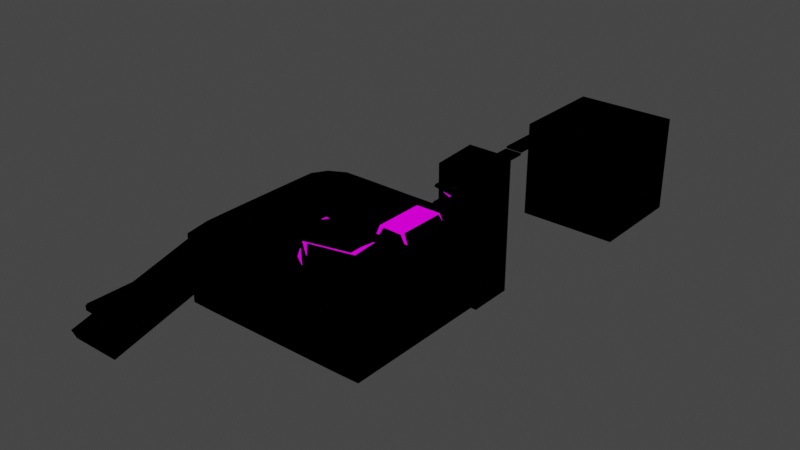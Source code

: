 # Source: stage.blend  (saved by Blender 3.5.10; exported with 4.5.12 LTS)
import bpy
from mathutils import Matrix  # noqa: F401  (used for matrix-valued properties, if any)

bpy.ops.wm.read_factory_settings(use_empty=True)
scene = bpy.context.scene
scene.name = 'Scene'

# ---- collections
col_other = bpy.data.collections.new('Other'); scene.collection.children.link(col_other)

# ---- images (referenced by path relative to the original .blend; pixels are not part of the script)
import os
ASSET_DIR = os.environ.get("B2B_ASSET_DIR", "")  # directory of the original .blend (textures are referenced by path, not embedded)
HERE = os.path.dirname(os.path.abspath(__file__))  # packed textures are extracted next to this script under _unpacked/

def load_image(name, relpath, width, height, colorspace="sRGB"):
    """Load a texture the original file referenced (path relative to the .blend, or extracted next to this script)."""
    p = next((c for c in (os.path.join(HERE, relpath), os.path.join(ASSET_DIR, relpath)) if relpath and os.path.exists(c)), "")
    if p:
        img = bpy.data.images.load(p, check_existing=True)
        img.name = name
    else:  # same state as the original file: an image datablock whose file is absent (Cycles renders it pink)
        img = bpy.data.images.new(name, width, height)
        img.source = "FILE"
        img.filepath = "//" + (relpath or name)
    img.colorspace_settings.name = colorspace
    return img
img_stage_png = load_image('stage.png', 'stage.png', 1024, 1024, 'sRGB')

# ---- materials (node trees are filled in below, after node groups)
mat_material = bpy.data.materials.new('Material')
mat_material.alpha_threshold = 0.0
mat_material.use_transparent_shadow = False
mat_material.roughness = 0.5
mat_material.line_color = (0.0, 0.0, 0.0, 1.0)
mat_material_002 = bpy.data.materials.new('Material.002')
mat_material_002.use_backface_culling = True

# ---- material node trees
mat_material.use_nodes = True; mat_material.node_tree.nodes.clear()
_N = mat_material.node_tree.nodes; _L = mat_material.node_tree.links
n0 = _N.new('ShaderNodeOutputMaterial'); n0.name = 'Material Output'; n0.location = (300, 300)
n1 = _N.new('ShaderNodeEmission'); n1.name = 'Emission'; n1.location = (97, 295)
n2 = _N.new('ShaderNodeTexImage'); n2.name = 'Image Texture'; n2.location = (-200, 274)
n2.image = img_stage_png
n2.interpolation = 'Closest'
_L.new(n2.outputs[0], n1.inputs[0])
_L.new(n1.outputs[0], n0.inputs[0])
n0.is_active_output = True
mat_material_002.use_nodes = True; mat_material_002.node_tree.nodes.clear()
_N = mat_material_002.node_tree.nodes; _L = mat_material_002.node_tree.links
n0 = _N.new('ShaderNodeOutputMaterial'); n0.name = 'Material Output'; n0.location = (300, 300)
n1 = _N.new('ShaderNodeBsdfToon'); n1.name = 'Toon BSDF'; n1.location = (10, 300)
n1.inputs[0].default_value = (0.0, 0.0, 0.0, 1.0)
_L.new(n1.outputs[0], n0.inputs[0])
n0.is_active_output = True

# ---- world
world_world = bpy.data.worlds.new('World'); scene.world = world_world
world_world.use_nodes = True; world_world.node_tree.nodes.clear()
_N = world_world.node_tree.nodes; _L = world_world.node_tree.links
n0 = _N.new('ShaderNodeOutputWorld'); n0.name = 'World Output'; n0.location = (300, 300)
n1 = _N.new('ShaderNodeBackground'); n1.name = 'Background'; n1.location = (10, 300)
n1.inputs[0].default_value = (0.05088, 0.05088, 0.05088, 1.0)
_L.new(n1.outputs[0], n0.inputs[0])
n0.is_active_output = True
world_world.color = (0.05088, 0.05088, 0.05088)
world_world.use_sun_shadow = False
world_world.sun_shadow_jitter_overblur = 0.0

# ---- meshes
me_cube = bpy.data.meshes.new('Cube')
me_cube.from_pydata([(-4.92, 10.3, -26.73), (-5.82, 12.55, 27.21), (-5.657, 13.46, 26.81), (-5.841, 9.842, 23.74), (-4.64, 16.4, -16.57), (-5.094, 9.853, 22.35), (-5.746, 9.748, 16.41), (-5.904, 15.06, 24.68), (1.205, 10.5, 7.856), (1.0, 1.0, 1.0), (-5.053, 9.816, 15.56), (-5.872, 9.752, 11.55), (-5.792, 9.752, 12.34), (-5.053, 9.816, 16.35), (-0.9311, -0.9616, 1.47), (-5.657, 13.46, 27.6), (-5.746, 9.748, 17.2), (1.205, 10.5, -20.68), (-5.82, 12.55, 28.0), (-4.92, 10.3, 29.84), (-5.904, 15.06, 25.46), (0.9776, -0.9616, 1.47), (-5.841, 9.842, 24.53), (1.0, 1.0, -1.0), (-5.094, 9.853, 23.55), (-4.64, 16.4, 24.64), (-5.904, 16.14, 24.68), (1.0, -1.0, 1.0), (-5.657, 14.93, 26.81), (-5.872, 10.28, 11.55), (-4.64, 20.28, -16.57), (-4.92, 12.0, -26.73), (-5.82, 13.07, 27.21), (-0.9922, -1.532, -9.622), (1.205, 3.516, 8.757), (1.0, -1.0, -1.0), (1.205, 3.516, -20.68), (-4.92, 12.0, 31.02), (-0.9922, -1.631, -5.655), (-5.904, 16.14, 25.46), (-0.9223, -0.9023, 1.341), (-5.82, 13.07, 28.0), (-4.64, 20.28, 24.64), (-5.657, 14.93, 27.6), (-5.78, 10.28, 12.34), (-6.282, 9.832, 19.29), (-5.687, 9.853, 19.83), (-1.0, 1.0, 1.0), (-6.25, 13.46, 26.81), (-6.433, 9.842, 27.11), (-7.056, 10.5, 10.66), (-6.734, 10.3, -26.73), (-6.497, 15.06, 24.68), (-5.633, 9.777, 14.07), (-8.791, 16.4, -16.57), (-6.412, 12.55, 27.21), (-6.489, 9.773, 12.56), (-6.412, 12.55, 28.0), (-6.25, 13.46, 27.6), (-5.633, 9.777, 14.85), (0.9381, -0.9616, 1.47), (-6.497, 15.06, 25.46), (-8.791, 16.4, 24.64), (-7.056, 10.5, -20.68), (-6.004, 9.832, 19.36), (-0.9706, -0.9616, 1.47), (-1.0, 1.0, -1.0), (-6.681, 10.31, 28.34), (-6.489, 9.773, 13.35), (-5.687, 9.853, 21.03), (-6.433, 9.842, 27.89), (-6.25, 14.93, 26.81), (0.9922, -1.532, -9.622), (-6.734, 12.0, -26.73), (-1.0, -1.0, 1.0), (-8.791, 20.28, -16.57), (-7.056, 3.516, 28.63), (-6.489, 10.3, 12.56), (-6.497, 16.14, 24.68), (-6.412, 13.07, 27.21), (-6.25, 14.93, 27.6), (0.9922, -1.631, -5.655), (-6.734, 12.0, 31.02), (-0.9223, -0.9393, 1.341), (-7.056, 3.516, -20.68), (-1.0, -1.0, -1.0), (-8.791, 20.28, 24.64), (-6.497, 16.14, 25.46), (-6.412, 13.07, 28.0), (-6.489, 10.3, 13.35), (-1.0, 0.0, -1.0), (1.205, 7.008, 10.07), (1.205, 7.008, -20.68), (1.0, 0.0, 1.0), (-1.0, 0.0, 1.0), (-7.056, 7.008, 10.07), (1.0, 0.0, -1.0), (-7.056, 7.008, -20.68), (-2.925, 3.516, 10.07), (-2.925, 3.516, -20.68), (0.0, -1.0, 1.0), (0.0, -1.0, -1.0), (-2.925, 10.5, 10.07), (-2.925, 10.5, -20.68), (0.0, 0.0, -1.0), (-2.925, 7.008, 10.07), (1.205, 5.262, -20.68), (-1.0, -0.5, -1.0), (1.0, -0.5, 1.0), (-7.056, 5.262, 10.07), (1.205, 5.262, 10.07), (-1.0, -0.5, 1.0), (-7.056, 5.262, -20.68), (1.0, -0.5, -1.0), (-2.925, 5.262, 10.07), (0.0, -0.5, -1.0), (1.205, 8.754, 10.07), (-1.0, 0.5, 1.0), (-7.056, 8.754, -20.68), (1.0, 0.5, -1.0), (1.205, 8.754, -20.68), (-1.0, 0.5, -1.0), (1.0, 0.5, 1.0), (-7.056, 8.754, 10.07), (-2.925, 8.447, 12.09), (-0.8599, 3.516, 10.07), (0.5, -1.0, -1.0), (-0.8599, 10.5, -20.68), (-0.8599, 6.701, 13.2), (0.5, -1.0, 1.0), (-0.8599, 3.516, -20.68), (0.5, 0.0, -1.0), (-0.8599, 10.5, 10.07), (-0.8599, 5.262, 10.07), (0.5, -0.5, -1.0), (-0.8599, 8.447, 12.77), (-4.99, 3.516, -20.68), (-0.5, -1.0, 1.0), (-0.5, 0.0, -1.0), (-4.99, 2.304, 10.07), (-0.5, -1.0, -1.0), (-4.99, 7.008, 10.07), (-0.5, -0.5, -1.0), (-4.99, 5.262, 10.07), (-4.99, 8.754, 10.07), (1.205, 9.627, 10.07), (-7.056, 9.627, -20.68), (-2.925, 9.627, 10.07), (1.205, 9.627, -20.68), (-7.056, 9.627, 10.07), (-0.8599, 9.32, 12.11), (-4.99, 9.627, 10.07), (1.205, 7.881, -20.68), (-7.056, 7.881, 10.07), (1.205, 7.881, 10.07), (-7.056, 7.881, -20.68), (-2.925, 7.574, 12.09), (-0.8599, 7.574, 12.77), (-4.99, 7.881, 10.07), (1.205, 6.135, 10.07), (-7.056, 6.135, -20.68), (-2.92, 6.161, 11.36), (1.205, 6.135, -20.68), (-7.056, 6.135, 10.07), (-0.8599, 5.828, 13.2), (-4.99, 6.135, 10.07), (1.205, 4.389, -20.68), (-7.056, 4.389, 29.15), (1.205, 4.389, 10.07), (-7.056, 4.389, -20.68), (-2.925, 4.389, 10.07), (-0.8599, 4.389, 10.7), (-4.99, 4.389, 10.07), (0.1727, 3.516, 10.07), (0.1727, 10.5, -20.68), (0.1727, 6.701, 13.2), (0.1727, 5.262, 10.07), (0.1727, 8.447, 12.25), (0.1727, 3.516, -20.68), (0.1727, 10.5, 10.07), (0.1727, 9.32, 11.93), (0.1727, 7.574, 12.5), (0.1727, 5.828, 13.2), (0.1727, 4.389, 10.07), (-1.892, 3.516, -20.68), (-1.892, 10.5, 10.07), (-1.892, 3.516, 10.07), (-1.892, 10.5, -20.68), (-1.892, 7.008, 10.07), (-1.894, 5.253, 9.587), (-1.892, 8.447, 9.748), (-1.892, 9.32, 9.748), (-1.892, 7.574, 9.748), (-1.892, 6.135, 10.07), (-1.892, 4.389, 10.07), (-3.958, 3.516, 10.07), (-3.958, 10.5, -20.68), (-3.958, 7.008, 10.07), (-3.958, 5.262, 10.07), (-3.958, 8.754, 9.959), (-3.958, 3.516, -20.68), (-3.958, 10.5, 10.07), (-3.958, 9.627, 10.07), (-3.958, 7.881, 9.959), (-3.958, 6.135, 10.07), (-3.958, 4.389, 10.07), (-6.023, 3.516, -20.68), (-6.023, 2.304, 35.05), (-6.023, 7.008, 10.07), (-6.023, 5.262, 10.07), (-6.023, 8.754, 10.07), (-6.023, 9.627, 10.07), (-6.023, 7.881, 10.07), (-6.023, 6.135, 10.07), (-6.076, 4.009, 23.0), (-6.298, 7.046, 7.204), (-5.801, 7.046, 15.86), (-6.298, 9.019, 7.204), (-5.801, 9.019, 16.62), (-6.422, 7.046, 7.741), (-5.926, 7.046, 17.2), (-6.422, 9.019, 7.741), (-5.926, 9.019, 17.15), (-4.375, 7.046, 5.707), (-4.861, 7.046, 17.08), (-4.375, 9.019, 5.707), (-4.861, 9.019, 17.08), (-4.499, 7.046, 5.18), (-4.986, 7.046, 16.55), (-4.499, 9.019, 5.18), (-4.986, 9.019, 16.55), (-0.9706, -0.9616, 1.0), (-0.9311, -0.9616, 1.0), (-0.9223, -0.9393, 1.0), (-0.9223, -0.9023, 1.0), (0.9381, -0.9616, 1.0), (0.9381, -0.9389, 1.0), (0.9776, -0.9616, 1.0), (0.9381, -0.9019, 1.0), (-0.9922, 0.7424, 1.0), (-0.9311, 0.7424, 1.0), (-0.9922, 1.0, 1.0), (-0.9706, 0.7424, 1.0), (0.9922, 0.7424, 1.0), (0.9922, 1.0, 1.0), (0.9776, 0.7424, 1.0), (0.9381, 0.7424, 1.0), (0.9776, 0.91, 1.47), (0.9381, -0.9389, 1.341), (0.9381, -0.9019, 1.341), (0.9381, 0.91, 1.47), (-0.9311, 0.91, 1.47), (-0.9706, 0.91, 1.47), (-0.9922, 0.5, -1.0), (-0.9922, 0.0292, -1.0), (-0.9922, 3.516, 8.779), (-0.9922, 1.0, -1.0), (-0.9922, 3.516, 4.534), (0.9922, 0.0292, -1.0), (0.9922, 0.5, -1.0), (0.9922, 3.516, 8.779), (0.9922, 1.0, -1.0), (0.9922, 3.516, 4.534), (-0.8599, 3.516, 4.534), (0.1727, 3.516, 4.534), (-0.8599, 3.516, 8.779), (0.1727, 3.516, 8.779), (-0.5, 0.0292, -1.0), (0.0, 0.0292, -1.0), (0.5, 0.0292, -1.0), (-6.734, 10.3, 10.34), (-6.734, 10.5, 10.48), (-6.257, 10.3, 10.07), (-6.734, 10.3, -20.68), (-6.734, 10.5, -20.68), (-4.92, 10.5, -20.68), (-4.92, 10.3, -20.68), (-4.709, 8.992, 10.07), (-4.707, 8.754, 10.04), (-4.561, 9.019, 10.06), (-4.559, 8.754, 10.02), (-4.678, 9.019, 10.07), (-4.709, 7.046, 10.06), (-4.707, 7.247, 10.04), (-4.559, 7.373, 10.02), (-4.561, 7.046, 10.06), (-6.133, 8.366, 10.07), (-6.141, 8.754, 10.07), (-6.147, 9.019, 10.07), (-6.133, 7.881, 10.07), (-6.133, 7.046, 10.07), (-6.3, 7.046, 10.07), (-6.299, 7.881, 10.07), (-6.299, 8.754, 10.07), (-6.299, 9.019, 10.07), (-4.559, 7.881, 10.02), (-4.707, 7.881, 10.04), (-4.709, 9.019, 10.07), (-4.92, 10.5, 10.07), (-4.92, 10.3, 10.07), (-6.43, 10.28, 26.31), (-6.433, 10.3, 27.89), (-6.354, 10.3, 19.29), (-6.397, 10.31, 26.63), (-5.841, 10.3, 24.53), (-5.746, 10.22, 17.2), (-5.89, 10.3, 18.35), (-5.687, 10.3, 19.83), (-5.746, 10.22, 16.41), (-5.687, 10.3, 21.03), (-5.841, 10.3, 23.74), (-5.633, 10.26, 14.07), (-5.633, 10.26, 14.85), (-5.099, 10.3, 16.35), (-4.99, 10.3, 10.07), (-5.053, 10.3, 15.56), (-5.053, 10.3, 16.35), (-5.094, 10.3, 23.55), (-5.094, 10.3, 22.35), (-5.6, 10.3, 22.35), (-5.182, 10.3, 23.55), (-6.023, 10.3, 10.07), (-6.282, 10.3, 19.29), (-6.004, 10.3, 19.36)], [], [(240, 232, 231, 242, 239, 241, 47, 117, 94, 111, 74, 137, 100, 129, 27, 108, 93, 122, 9, 244, 243, 245, 237, 235, 236, 233, 234, 238, 246), (140, 137, 74, 85), (121, 117, 47, 66), (134, 113, 35, 126), (113, 108, 27, 35), (9, 23, 261, 244), (119, 122, 93, 96), (259, 119, 96, 131, 269, 258), (107, 111, 94, 90), (104, 138, 267, 268), (142, 115, 101, 140), (126, 129, 100, 101), (138, 104, 115, 142), (85, 74, 111, 107), (96, 93, 108, 113), (131, 96, 113, 134), (23, 119, 259, 261), (23, 9, 122, 119), (90, 94, 117, 121), (104, 131, 134, 115), (35, 27, 129, 126), (131, 104, 268, 269), (115, 134, 126, 101), (253, 121, 66, 256), (90, 138, 142, 107), (107, 142, 140, 85), (256, 66, 47, 241), (138, 90, 121, 253, 254, 267), (101, 100, 137, 140), (21, 237, 245, 247), (248, 236, 235, 60, 250, 246, 238, 249), (237, 21, 60, 235), (250, 60, 21, 247), (14, 232, 240, 251), (242, 231, 65, 252), (232, 14, 65, 231), (252, 65, 14, 251), (234, 40, 249, 238), (233, 83, 40, 234), (83, 233, 236, 248), (40, 83, 248, 249), (256, 241, 239, 255, 257, 33, 38, 254, 253), (72, 81, 38, 33), (260, 243, 244, 261, 259, 258, 81, 72, 262), (72, 33, 257, 263, 264, 262), (254, 38, 81, 258, 269, 268, 267), (243, 260, 266, 265, 255, 239, 242, 252, 251, 240, 246, 250, 247, 245), (34, 36, 166, 168), (76, 84, 206, 207), (50, 63, 146, 149), (8, 17, 174, 179), (50, 149, 211, 321, 272, 270, 271), (148, 174, 17), (208, 95, 163, 213), (95, 97, 160, 163), (91, 92, 152, 154), (188, 105, 161, 193), (185, 102, 147, 191), (102, 103, 196, 201), (98, 99, 184, 186), (189, 114, 170, 194), (109, 112, 169, 167), (209, 109, 167, 214), (110, 106, 162, 159), (190, 124, 156, 192), (116, 120, 148, 145), (286, 289, 212, 210, 287), (293, 123, 153, 292), (289, 286, 287, 293, 292), (123, 118, 155, 153), (177, 135, 157, 181), (176, 133, 171, 183), (266, 173, 125, 265), (263, 130, 178, 264), (179, 132, 150, 180), (175, 128, 164, 182), (275, 196, 103, 187, 127, 174, 148, 120, 152, 92, 162, 106, 166, 36, 178, 130, 184, 99, 200, 136, 206, 169, 112, 160, 97, 155, 118, 146, 63, 274, 273, 276), (132, 127, 187, 185), (295, 203, 199, 280), (144, 158, 296, 278), (296, 295, 280, 278), (198, 143, 172, 205), (197, 141, 165, 204), (314, 151, 202, 201, 298, 299), (139, 136, 200, 195), (280, 199, 202, 151, 144, 278, 277, 297, 281, 279), (281, 297, 277, 278, 280, 279), (180, 150, 135, 177), (145, 148, 17, 8), (124, 191, 147), (124, 190, 191), (288, 287, 210, 211, 149, 123, 293, 294), (294, 293, 287, 288), (149, 146, 118, 123), (283, 296, 158, 141, 197, 203, 295, 284, 285, 282), (296, 283, 282, 285, 284, 295), (181, 157, 128, 175), (153, 155, 97, 95), (292, 153, 95, 208, 212, 289, 290, 291), (291, 290, 289, 292), (192, 156, 105, 188), (154, 152, 120, 116), (204, 165, 143, 198), (182, 164, 133, 176), (159, 162, 92, 91), (193, 161, 114, 189), (163, 160, 112, 109), (213, 163, 109, 209), (205, 172, 139, 195), (183, 171, 125, 173), (214, 167, 76, 207), (167, 169, 84, 76), (194, 170, 98, 186), (168, 166, 106, 110), (168, 183, 173, 34), (159, 182, 176, 110), (154, 181, 175, 91), (145, 180, 177, 116), (91, 175, 182, 159), (8, 179, 180, 145), (264, 178, 36, 34, 173, 266, 260, 262), (110, 176, 183, 168), (116, 177, 181, 154), (179, 174, 127, 132), (171, 194, 186, 125), (164, 193, 189, 133), (157, 192, 188, 128), (150, 191, 190, 135), (185, 187, 103, 102), (135, 190, 192, 157), (133, 189, 194, 171), (265, 125, 186, 184, 130, 263, 257, 255), (132, 185, 191, 150), (128, 188, 193, 164), (170, 205, 195, 98), (161, 204, 198, 114), (197, 105, 156), (197, 156, 203), (199, 124, 147), (202, 199, 147), (195, 200, 99, 98), (102, 201, 202, 147), (105, 197, 204, 161), (114, 198, 205, 170), (124, 199, 203, 156), (201, 196, 275, 298), (172, 214, 207, 139), (169, 206, 84), (165, 213, 209, 143), (158, 212, 208, 141), (151, 211, 210, 144), (63, 50, 271, 274), (144, 210, 212, 158), (143, 209, 214, 172), (141, 208, 213, 165), (321, 211, 151, 314), (207, 206, 136, 139), (288, 218, 216, 290, 289, 286, 287), (290, 215, 217, 288, 287, 286, 289), (218, 288, 294, 222), (221, 294, 288, 217), (291, 220, 222, 294, 293, 292), (221, 219, 291, 292, 293, 294), (290, 216, 220, 291), (291, 219, 215, 290), (215, 219, 221, 217), (220, 216, 218, 222), (285, 223, 225, 279, 280, 295, 284), (280, 279, 226, 224, 285, 284, 295), (281, 279, 225, 229, 297), (297, 230, 226, 279, 281), (229, 227, 282, 283, 296, 278, 277, 297), (228, 230, 297, 277, 278, 296, 283, 282), (227, 223, 285, 282), (224, 228, 282, 285), (223, 227, 229, 225), (228, 224, 226, 230), (228, 230, 218, 216), (220, 222, 226, 224), (228, 216, 220, 224), (226, 222, 218, 230), (276, 0, 31, 37, 19, 299, 298, 275), (73, 82, 37, 31), (67, 82, 73, 51, 273, 274, 271, 270), (273, 51, 0, 276), (312, 313, 308, 302), (318, 319, 305, 308, 313, 316, 315, 311, 312, 302, 322, 323, 306, 307, 309, 303, 300, 301, 67, 270, 272, 321, 314, 299, 19, 304, 310, 320, 317), (305, 319, 307, 306), (309, 320, 310, 303), (67, 301, 304, 19), (0, 51, 73, 31), (67, 19, 37, 82), (29, 44, 12, 11), (77, 89, 44, 29), (56, 68, 89, 77), (11, 12, 68, 56), (11, 56, 77, 29), (68, 12, 44, 89), (13, 10, 315, 316), (53, 59, 312, 311), (10, 13, 59, 53), (10, 53, 311, 315), (312, 59, 13, 316, 313), (16, 6, 308, 305), (45, 64, 323, 322), (6, 16, 64, 45), (6, 45, 322, 302, 308), (323, 64, 16, 305, 306), (24, 5, 318, 317), (46, 69, 309, 307), (5, 24, 69, 46), (5, 46, 307, 319, 318), (309, 69, 24, 317, 320), (22, 3, 310, 304), (49, 70, 301, 300), (3, 22, 70, 49), (3, 49, 300, 303, 310), (301, 70, 22, 304), (32, 41, 18, 1), (79, 88, 41, 32), (55, 57, 88, 79), (1, 18, 57, 55), (1, 55, 79, 32), (57, 18, 41, 88), (28, 43, 15, 2), (71, 80, 43, 28), (48, 58, 80, 71), (2, 15, 58, 48), (2, 48, 71, 28), (58, 15, 43, 80), (26, 39, 20, 7), (78, 87, 39, 26), (52, 61, 87, 78), (7, 20, 61, 52), (7, 52, 78, 26), (61, 20, 39, 87), (30, 42, 25, 4), (75, 86, 42, 30), (54, 62, 86, 75), (4, 25, 62, 54), (4, 54, 75, 30), (62, 25, 42, 86)])
_uv = me_cube.uv_layers.new(name='UVMap')
_uv.uv.foreach_set('vector', [0.4663, 0.806, 0.4663, 0.9739, 0.4702, 0.9739, 0.4702, 0.806, 0.4723, 0.806, 0.4723, 0.7806, 0.4731, 0.7806, 0.4731, 0.8299, 0.4731, 0.8792, 0.4731, 0.9284, 0.4731, 0.9777, 0.4238, 0.9777, 0.3745, 0.9777, 0.3253, 0.9777, 0.276, 0.9777, 0.276, 0.9284, 0.276, 0.8792, 0.276, 0.8299, 0.276, 0.7806, 0.2768, 0.7806, 0.2768, 0.806, 0.2782, 0.806, 0.2782, 0.9739, 0.2821, 0.9739, 0.2821, 0.9717, 0.4654, 0.9717, 0.4654, 0.9681, 0.2821, 0.968, 0.2821, 0.806, 0.008878, 0.9314, 0.2344, 0.9314, 0.2344, 0.9878, 0.008878, 0.9878, 0.005685, 0.9368, 0.2376, 0.9368, 0.2376, 0.9948, 0.005685, 0.9948, 0.1751, 0.8868, 0.2129, 0.8868, 0.2129, 0.9246, 0.1751, 0.9246, 0.004275, 0.9306, 0.2332, 0.9306, 0.2332, 0.9879, 0.004275, 0.9879, 0.625, 0.5, 0.375, 0.5, 0.375, 0.499, 0.625, 0.499, 0.004275, 0.8161, 0.2332, 0.8161, 0.2332, 0.8734, 0.004275, 0.8734, 0.374, 0.5625, 0.375, 0.5625, 0.375, 0.625, 0.3125, 0.625, 0.3125, 0.6214, 0.374, 0.6214, 0.005685, 0.8208, 0.2376, 0.8208, 0.2376, 0.8788, 0.005685, 0.8788, 0.25, 0.625, 0.1875, 0.625, 0.1875, 0.6214, 0.25, 0.6214, 0.09959, 0.8868, 0.1374, 0.8868, 0.1374, 0.9246, 0.09959, 0.9246, 0.008878, 0.8186, 0.2344, 0.8186, 0.2344, 0.875, 0.008878, 0.875, 0.09959, 0.849, 0.1374, 0.849, 0.1374, 0.8868, 0.09959, 0.8868, 0.005685, 0.7628, 0.2376, 0.7628, 0.2376, 0.8208, 0.005685, 0.8208, 0.004275, 0.8734, 0.2332, 0.8734, 0.2332, 0.9306, 0.004275, 0.9306, 0.1751, 0.849, 0.2129, 0.849, 0.2129, 0.8868, 0.1751, 0.8868, 0.375, 0.5, 0.375, 0.5625, 0.374, 0.5625, 0.374, 0.5, 0.004275, 0.7589, 0.2332, 0.7589, 0.2332, 0.8161, 0.004275, 0.8161, 0.005685, 0.8788, 0.2376, 0.8788, 0.2376, 0.9368, 0.005685, 0.9368, 0.1374, 0.849, 0.1751, 0.849, 0.1751, 0.8868, 0.1374, 0.8868, 0.008878, 0.7622, 0.2344, 0.7622, 0.2344, 0.8186, 0.008878, 0.8186, 0.3125, 0.625, 0.25, 0.625, 0.25, 0.6214, 0.3125, 0.6214, 0.1374, 0.8868, 0.1751, 0.8868, 0.1751, 0.9246, 0.1374, 0.9246, 0.126, 0.5625, 0.125, 0.5625, 0.125, 0.5, 0.126, 0.5, 0.06181, 0.849, 0.09959, 0.849, 0.09959, 0.8868, 0.06181, 0.8868, 0.06181, 0.8868, 0.09959, 0.8868, 0.09959, 0.9246, 0.06181, 0.9246, 0.375, 0.251, 0.375, 0.25, 0.625, 0.25, 0.625, 0.251, 0.1875, 0.625, 0.125, 0.625, 0.125, 0.5625, 0.126, 0.5625, 0.126, 0.6214, 0.1875, 0.6214, 0.008878, 0.875, 0.2344, 0.875, 0.2344, 0.9314, 0.008878, 0.9314, 0.1414, 0.936, 0.1332, 0.936, 0.1332, 0.9462, 0.1414, 0.9473, 0.1391, 0.9706, 0.1332, 0.9706, 0.1332, 0.9708, 0.1414, 0.9708, 0.1414, 0.9595, 0.1332, 0.9605, 0.1332, 0.9704, 0.1391, 0.9704, 0.1332, 0.9823, 0.1414, 0.9823, 0.1414, 0.9708, 0.1332, 0.9708, 0.1414, 0.9595, 0.1414, 0.9708, 0.153, 0.9708, 0.153, 0.9595, 0.1414, 0.936, 0.1332, 0.936, 0.1332, 0.9462, 0.1414, 0.9473, 0.1332, 0.9605, 0.1332, 0.9708, 0.1414, 0.9708, 0.1414, 0.9595, 0.1332, 0.9823, 0.1414, 0.9823, 0.1414, 0.9708, 0.1332, 0.9708, 0.1414, 0.9595, 0.1414, 0.9708, 0.153, 0.9708, 0.153, 0.9595, 0.1354, 0.9476, 0.1414, 0.9476, 0.1414, 0.936, 0.1354, 0.936, 0.4962, 0.5, 0.625, 0.5, 0.625, 0.25, 0.4962, 0.25, 0.1414, 0.9592, 0.1354, 0.9592, 0.1354, 0.9707, 0.1414, 0.9707, 0.153, 0.9592, 0.1414, 0.9592, 0.1414, 0.9707, 0.153, 0.9707, 0.3851, 0.8373, 0.4098, 0.8368, 0.4187, 0.8392, 0.4187, 0.8115, 0.3663, 0.8125, 0.3663, 0.8629, 0.4187, 0.8629, 0.4187, 0.8463, 0.4024, 0.8419, 0.3663, 0.9153, 0.4187, 0.9153, 0.4187, 0.8629, 0.3663, 0.8629, 0.4187, 0.9667, 0.4187, 0.939, 0.4098, 0.9414, 0.3851, 0.9409, 0.4024, 0.9363, 0.4187, 0.9319, 0.4187, 0.9153, 0.3663, 0.9153, 0.3663, 0.9657, 0.3663, 0.9153, 0.314, 0.9153, 0.314, 0.9657, 0.3175, 0.9657, 0.3447, 0.9657, 0.3663, 0.9657, 0.3972, 0.8175, 0.3471, 0.8172, 0.3461, 0.9755, 0.3962, 0.9758, 0.3965, 0.9365, 0.3967, 0.8967, 0.397, 0.8568, 0.3459, 0.9553, 0.4297, 0.9535, 0.4283, 0.8882, 0.4265, 0.8058, 0.4263, 0.7953, 0.3425, 0.7971, 0.3426, 0.7988, 0.3476, 0.7987, 0.3477, 0.8018, 0.3426, 0.8019, 0.3458, 0.951, 0.3508, 0.9509, 0.3509, 0.954, 0.3458, 0.9541, 0.06788, 0.9181, 0.2274, 0.9181, 0.2274, 0.8982, 0.06788, 0.8982, 0.1515, 0.9701, 0.1265, 0.8097, 0.1064, 0.8128, 0.1315, 0.9732, 0.006425, 0.9925, 0.1791, 0.9925, 0.1791, 0.9709, 0.006425, 0.9709, 0.05143, 0.9657, 0.2323, 0.9657, 0.2323, 0.9431, 0.05143, 0.9431, 0.3344, 0.9382, 0.3378, 0.9306, 0.3302, 0.9272, 0.3276, 0.9331, 0.3293, 0.9338, 0.3328, 0.9354, 0.332, 0.9371, 0.875, 0.7188, 0.8438, 0.75, 0.875, 0.75, 0.3404, 0.9046, 0.3479, 0.9079, 0.3513, 0.9004, 0.3437, 0.897, 0.006425, 0.9062, 0.1791, 0.9062, 0.1791, 0.8846, 0.006425, 0.8846, 0.06788, 0.8384, 0.2274, 0.8384, 0.2274, 0.8184, 0.06788, 0.8184, 0.3101, 0.891, 0.3177, 0.8944, 0.3211, 0.8868, 0.3135, 0.8835, 0.2966, 0.9213, 0.3041, 0.9247, 0.3075, 0.9171, 0.3, 0.9137, 0.05143, 0.8753, 0.2323, 0.8753, 0.2323, 0.8527, 0.05143, 0.8527, 0.01622, 0.8878, 0.2329, 0.8878, 0.2329, 0.8607, 0.01622, 0.8607, 0.3169, 0.8759, 0.3244, 0.8793, 0.3278, 0.8717, 0.3203, 0.8683, 0.1916, 0.9638, 0.1666, 0.8034, 0.1465, 0.8066, 0.1716, 0.967, 0.3986, 0.9033, 0.4299, 0.9033, 0.4299, 0.8721, 0.3986, 0.8721, 0.06788, 0.8783, 0.2274, 0.8783, 0.2274, 0.8583, 0.06788, 0.8583, 0.3033, 0.9061, 0.3109, 0.9095, 0.3143, 0.902, 0.3067, 0.8986, 0.06788, 0.7985, 0.2274, 0.7985, 0.2274, 0.7786, 0.06788, 0.7786, 0.2797, 0.7979, 0.2797, 0.8045, 0.2809, 0.8045, 0.2809, 0.7926, 0.2796, 0.7926, 0.3356, 0.9206, 0.3412, 0.9231, 0.3445, 0.9155, 0.339, 0.913, 0.3471, 0.6562, 0.3471, 0.6736, 0.3473, 0.6875, 0.3521, 0.6875, 0.3521, 0.6562, 0.006425, 0.9493, 0.1791, 0.9493, 0.1791, 0.9277, 0.006425, 0.9277, 0.2882, 0.8994, 0.2958, 0.9028, 0.2992, 0.8952, 0.2916, 0.8918, 0.3018, 0.8691, 0.3093, 0.8725, 0.3127, 0.8649, 0.3051, 0.8616, 0.02531, 0.8066, 0.01622, 0.8066, 0.01622, 0.8337, 0.02531, 0.8337, 0.05521, 0.8337, 0.2329, 0.8337, 0.2329, 0.8066, 0.05521, 0.8066, 0.2814, 0.9145, 0.289, 0.9179, 0.2924, 0.9103, 0.2848, 0.9069, 0.295, 0.8842, 0.3025, 0.8876, 0.3059, 0.8801, 0.2984, 0.8767, 0.6896, 0.75, 0.7188, 0.75, 0.75, 0.75, 0.7812, 0.75, 0.8125, 0.75, 0.8438, 0.75, 0.875, 0.7188, 0.875, 0.6875, 0.875, 0.6562, 0.875, 0.625, 0.875, 0.5938, 0.875, 0.5625, 0.875, 0.5312, 0.875, 0.5, 0.8438, 0.5, 0.8125, 0.5, 0.7812, 0.5, 0.75, 0.5, 0.7188, 0.5, 0.6875, 0.5, 0.6562, 0.5, 0.625, 0.5312, 0.625, 0.5625, 0.625, 0.5938, 0.625, 0.625, 0.625, 0.6562, 0.625, 0.6875, 0.625, 0.7188, 0.625, 0.75, 0.6347, 0.75, 0.6347, 0.7429, 0.6896, 0.7429, 0.05143, 0.9205, 0.2323, 0.9205, 0.2323, 0.8979, 0.05143, 0.8979, 0.3263, 0.9073, 0.3219, 0.9053, 0.3185, 0.9129, 0.3229, 0.9149, 0.326, 0.9163, 0.3294, 0.9087, 0.3273, 0.9078, 0.324, 0.9154, 0.3039, 0.6562, 0.2995, 0.6562, 0.2995, 0.6875, 0.3039, 0.6875, 0.3361, 0.9033, 0.3674, 0.9033, 0.3674, 0.8721, 0.3361, 0.8721, 0.3252, 0.8978, 0.3328, 0.9012, 0.3362, 0.8936, 0.3286, 0.8902, 0.32, 0.9297, 0.3226, 0.9239, 0.3151, 0.9205, 0.3117, 0.928, 0.3187, 0.9312, 0.3195, 0.9295, 0.01622, 0.942, 0.2329, 0.942, 0.2329, 0.9149, 0.01622, 0.9149, 0.3229, 0.9149, 0.3185, 0.9129, 0.3151, 0.9205, 0.3226, 0.9239, 0.326, 0.9163, 0.324, 0.9154, 0.323, 0.9174, 0.3229, 0.9177, 0.3227, 0.9176, 0.3219, 0.9172, 0.303, 0.697, 0.304, 0.697, 0.304, 0.696, 0.3039, 0.6875, 0.2995, 0.6875, 0.2995, 0.697, 0.2848, 0.9069, 0.2924, 0.9103, 0.2958, 0.9028, 0.2882, 0.8994, 0.06788, 0.7786, 0.2274, 0.7786, 0.2274, 0.7586, 0.06788, 0.7586, 0.3109, 0.9095, 0.3, 0.9137, 0.3075, 0.9171, 0.3109, 0.9095, 0.3033, 0.9061, 0.3, 0.9137, 0.3335, 0.9224, 0.3345, 0.9201, 0.3336, 0.9197, 0.3302, 0.9272, 0.3378, 0.9306, 0.3412, 0.9231, 0.3356, 0.9206, 0.3346, 0.9229, 0.3521, 0.697, 0.3521, 0.6875, 0.3473, 0.6875, 0.3475, 0.697, 0.006425, 0.9709, 0.1791, 0.9709, 0.1791, 0.9493, 0.006425, 0.9493, 0.3298, 0.9023, 0.3273, 0.9078, 0.3294, 0.9087, 0.3328, 0.9012, 0.3252, 0.8978, 0.3219, 0.9053, 0.3263, 0.9073, 0.3282, 0.9029, 0.3295, 0.9001, 0.3306, 0.9006, 0.3039, 0.6562, 0.3039, 0.6336, 0.304, 0.6264, 0.2995, 0.6264, 0.2994, 0.6381, 0.2995, 0.6562, 0.2916, 0.8918, 0.2992, 0.8952, 0.3025, 0.8876, 0.295, 0.8842, 0.006425, 0.9277, 0.1791, 0.9277, 0.1791, 0.9062, 0.006425, 0.9062, 0.339, 0.913, 0.3445, 0.9155, 0.3479, 0.9079, 0.3404, 0.9046, 0.337, 0.9121, 0.3378, 0.9125, 0.341, 0.9052, 0.3422, 0.9058, 0.3521, 0.6264, 0.3471, 0.6264, 0.3471, 0.6562, 0.3521, 0.6562, 0.3067, 0.8986, 0.3143, 0.902, 0.3177, 0.8944, 0.3101, 0.891, 0.06788, 0.8184, 0.2274, 0.8184, 0.2274, 0.7985, 0.06788, 0.7985, 0.3286, 0.8902, 0.3362, 0.8936, 0.3396, 0.886, 0.332, 0.8827, 0.2984, 0.8767, 0.3059, 0.8801, 0.3093, 0.8725, 0.3018, 0.8691, 0.06788, 0.8583, 0.2274, 0.8583, 0.2274, 0.8384, 0.06788, 0.8384, 0.3135, 0.8835, 0.3211, 0.8868, 0.3244, 0.8793, 0.3169, 0.8759, 0.006425, 0.8846, 0.1791, 0.8846, 0.1791, 0.863, 0.006425, 0.863, 0.3437, 0.897, 0.3513, 0.9004, 0.3547, 0.8928, 0.3471, 0.8894, 0.3361, 0.8721, 0.3674, 0.8721, 0.3674, 0.8408, 0.3361, 0.8408, 0.3051, 0.8616, 0.3127, 0.8649, 0.3161, 0.8574, 0.3085, 0.854, 0.3986, 0.8721, 0.4299, 0.8721, 0.4299, 0.8408, 0.3986, 0.8408, 0.1716, 0.967, 0.1465, 0.8066, 0.1265, 0.8097, 0.1515, 0.9701, 0.3203, 0.8683, 0.3278, 0.8717, 0.3312, 0.8642, 0.3236, 0.8608, 0.06788, 0.8982, 0.2274, 0.8982, 0.2274, 0.8783, 0.06788, 0.8783, 0.2976, 0.8582, 0.3051, 0.8616, 0.3085, 0.854, 0.301, 0.8506, 0.2908, 0.8733, 0.2984, 0.8767, 0.3018, 0.8691, 0.2942, 0.8657, 0.284, 0.8884, 0.2916, 0.8918, 0.295, 0.8842, 0.2874, 0.8809, 0.2773, 0.9036, 0.2848, 0.9069, 0.2882, 0.8994, 0.2807, 0.896, 0.2874, 0.8809, 0.295, 0.8842, 0.2984, 0.8767, 0.2908, 0.8733, 0.2739, 0.9111, 0.2814, 0.9145, 0.2848, 0.9069, 0.2773, 0.9036, 0.05521, 0.8066, 0.2329, 0.8066, 0.2329, 0.7795, 0.01622, 0.7795, 0.01622, 0.8066, 0.02531, 0.8066, 0.018, 0.7851, 0.04893, 0.7851, 0.2942, 0.8657, 0.3018, 0.8691, 0.3051, 0.8616, 0.2976, 0.8582, 0.2807, 0.896, 0.2882, 0.8994, 0.2916, 0.8918, 0.284, 0.8884, 0.05143, 0.9431, 0.2323, 0.9431, 0.2323, 0.9205, 0.05143, 0.9205, 0.3127, 0.8649, 0.3203, 0.8683, 0.3236, 0.8608, 0.3161, 0.8574, 0.3059, 0.8801, 0.3135, 0.8835, 0.3169, 0.8759, 0.3093, 0.8725, 0.2992, 0.8952, 0.3067, 0.8986, 0.3101, 0.891, 0.3025, 0.8876, 0.2924, 0.9103, 0.3, 0.9137, 0.3033, 0.9061, 0.2958, 0.9028, 0.05143, 0.8979, 0.2323, 0.8979, 0.2323, 0.8753, 0.05143, 0.8753, 0.2958, 0.9028, 0.3033, 0.9061, 0.3067, 0.8986, 0.2992, 0.8952, 0.3093, 0.8725, 0.3169, 0.8759, 0.3203, 0.8683, 0.3127, 0.8649, 0.02531, 0.8337, 0.01622, 0.8337, 0.01622, 0.8607, 0.2329, 0.8607, 0.2329, 0.8337, 0.05521, 0.8337, 0.05521, 0.8371, 0.02531, 0.8371, 0.289, 0.9179, 0.2966, 0.9213, 0.3, 0.9137, 0.2924, 0.9103, 0.3025, 0.8876, 0.3101, 0.891, 0.3135, 0.8835, 0.3059, 0.8801, 0.3278, 0.8717, 0.3354, 0.8751, 0.3388, 0.8675, 0.3312, 0.8642, 0.3211, 0.8868, 0.3286, 0.8902, 0.332, 0.8827, 0.3244, 0.8793, 0.3252, 0.8978, 0.3177, 0.8944, 0.3143, 0.902, 0.3252, 0.8978, 0.3143, 0.902, 0.3219, 0.9053, 0.3185, 0.9129, 0.3109, 0.9095, 0.3075, 0.9171, 0.3151, 0.9205, 0.3185, 0.9129, 0.3075, 0.9171, 0.01622, 0.9149, 0.2329, 0.9149, 0.2329, 0.8878, 0.01622, 0.8878, 0.3041, 0.9247, 0.3117, 0.928, 0.3151, 0.9205, 0.3075, 0.9171, 0.3177, 0.8944, 0.3252, 0.8978, 0.3286, 0.8902, 0.3211, 0.8868, 0.3244, 0.8793, 0.332, 0.8827, 0.3354, 0.8751, 0.3278, 0.8717, 0.3109, 0.9095, 0.3185, 0.9129, 0.3219, 0.9053, 0.3143, 0.902, 0.05143, 0.8527, 0.2323, 0.8527, 0.2323, 0.8316, 0.05143, 0.8316, 0.3674, 0.8721, 0.3986, 0.8721, 0.3986, 0.8408, 0.3674, 0.8408, 0.625, 0.5312, 0.6562, 0.5, 0.625, 0.5, 0.3362, 0.8936, 0.3437, 0.897, 0.3471, 0.8894, 0.3396, 0.886, 0.3294, 0.9087, 0.337, 0.9121, 0.3404, 0.9046, 0.3328, 0.9012, 0.3226, 0.9239, 0.3302, 0.9272, 0.3336, 0.9197, 0.326, 0.9163, 0.625, 0.75, 0.375, 0.75, 0.375, 0.7597, 0.625, 0.7597, 0.326, 0.9163, 0.3336, 0.9197, 0.337, 0.9121, 0.3294, 0.9087, 0.3674, 0.9033, 0.3986, 0.9033, 0.3986, 0.8721, 0.3674, 0.8721, 0.3328, 0.9012, 0.3404, 0.9046, 0.3437, 0.897, 0.3362, 0.8936, 0.3276, 0.9331, 0.3302, 0.9272, 0.3226, 0.9239, 0.32, 0.9297, 0.1315, 0.9732, 0.1064, 0.8128, 0.08636, 0.816, 0.1114, 0.9764, 0.1553, 0.8233, 0.1936, 0.8233, 0.1936, 0.7682, 0.1568, 0.7682, 0.1562, 0.7915, 0.1558, 0.805, 0.1555, 0.8159, 0.4578, 0.0, 0.375, 0.0, 0.375, 0.25, 0.4511, 0.25, 0.452, 0.2165, 0.4534, 0.1672, 0.4549, 0.1058, 0.1737, 0.9594, 0.24, 0.9594, 0.2455, 0.8641, 0.1737, 0.8641, 0.375, 0.5, 0.4368, 0.5, 0.4511, 0.25, 0.375, 0.25, 0.3493, 0.9449, 0.3949, 0.9653, 0.422, 0.9048, 0.3764, 0.8844, 0.3728, 0.8925, 0.3608, 0.9193, 0.375, 0.5, 0.375, 0.75, 0.4365, 0.75, 0.4367, 0.6442, 0.4368, 0.5335, 0.4368, 0.5, 0.1568, 0.9885, 0.1936, 0.9885, 0.1936, 0.9334, 0.1521, 0.9334, 0.4365, 0.75, 0.375, 0.75, 0.375, 1.0, 0.4578, 1.0, 0.125, 0.75, 0.375, 0.75, 0.375, 0.5, 0.125, 0.5, 0.625, 0.75, 0.875, 0.75, 0.875, 0.5, 0.625, 0.5, 0.4708, 0.0, 0.375, 0.0, 0.375, 0.25, 0.4706, 0.25, 0.4699, 0.2165, 0.4699, 0.1058, 0.4699, 0.04137, 0.4151, 0.8194, 0.4117, 0.8276, 0.449, 0.8443, 0.4761, 0.7838, 0.4388, 0.7671, 0.4341, 0.777, 0.4271, 0.7926, 0.48, 0.4472, 0.4706, 0.25, 0.375, 0.25, 0.375, 0.5, 0.4825, 0.5, 0.228, 0.8641, 0.1737, 0.8641, 0.1737, 0.9594, 0.2326, 0.9594, 0.229, 0.8842, 0.375, 0.5, 0.375, 0.75, 0.4824, 0.75, 0.4818, 0.7245, 0.4818, 0.6442, 0.4818, 0.5335, 0.4825, 0.5033, 0.4825, 0.5, 0.1936, 0.9334, 0.1936, 0.8784, 0.1622, 0.8784, 0.1622, 0.8791, 0.1621, 0.8857, 0.1621, 0.9101, 0.1621, 0.9278, 0.1622, 0.9334, 0.375, 0.75, 0.375, 1.0, 0.4708, 1.0, 0.4824, 0.75, 0.1936, 0.9885, 0.1936, 0.9334, 0.1622, 0.9334, 0.1596, 0.9885, 0.125, 0.75, 0.375, 0.75, 0.375, 0.5, 0.125, 0.5, 0.625, 0.75, 0.875, 0.75, 0.875, 0.5, 0.625, 0.5, 0.1936, 0.9334, 0.1936, 0.8784, 0.1936, 0.8233, 0.1936, 0.7682, 0.3949, 0.9653, 0.422, 0.9048, 0.449, 0.8443, 0.4761, 0.7838, 0.05592, 0.7682, 0.05592, 0.7682, 0.05592, 0.7682, 0.05592, 0.7682, 0.1848, 0.8607, 0.1848, 0.8607, 0.1848, 0.8607, 0.1848, 0.8607, 0.1036, 0.7613, 0.09735, 0.7613, 0.09735, 0.8215, 0.1575, 0.8215, 0.1575, 0.7613, 0.1357, 0.7613, 0.1357, 0.7683, 0.1036, 0.7683, 0.09735, 0.8816, 0.1575, 0.8816, 0.1575, 0.8215, 0.09735, 0.8215, 0.1575, 0.9418, 0.1575, 0.8816, 0.09735, 0.8816, 0.09735, 0.9418, 0.1036, 0.9418, 0.1036, 0.9348, 0.1361, 0.9348, 0.136, 0.9418, 0.4012, 0.75, 0.375, 0.75, 0.375, 1.0, 0.4012, 1.0, 0.02452, 0.8841, 0.02452, 0.9465, 0.03509, 0.8636, 0.03509, 0.8033, 0.04752, 0.9471, 0.04752, 0.8894, 0.03791, 0.8636, 0.03509, 0.8636, 0.02452, 0.9465, 0.02452, 0.9518, 0.02169, 0.9518, 0.02169, 0.8841, 0.02452, 0.8841, 0.03509, 0.8033, 0.03509, 0.7959, 0.03791, 0.7959, 0.03791, 0.8562, 0.04752, 0.8794, 0.05035, 0.8794, 0.06072, 0.8028, 0.06072, 0.7942, 0.06354, 0.7942, 0.07714, 0.7599, 0.002966, 0.7599, 0.001983, 0.8144, 0.001982, 0.8411, 0.001982, 0.959, 0.001982, 0.967, 0.07714, 0.967, 0.06354, 0.8619, 0.06072, 0.8619, 0.05035, 0.9371, 0.05035, 0.9471, 0.03791, 0.8636, 0.04752, 0.8894, 0.04752, 0.8794, 0.03791, 0.8562, 0.05035, 0.8794, 0.05035, 0.9371, 0.06072, 0.8619, 0.06072, 0.8028, 0.07714, 0.7599, 0.06354, 0.7942, 0.06354, 0.8619, 0.07714, 0.967, 0.125, 0.75, 0.375, 0.75, 0.375, 0.5, 0.125, 0.5, 0.2661, 0.9818, 0.4714, 0.9818, 0.4714, 0.7765, 0.2661, 0.7765, 0.3549, 0.8134, 0.4083, 0.8134, 0.4083, 0.76, 0.3549, 0.76, 0.375, 0.5, 0.625, 0.5, 0.625, 0.25, 0.375, 0.25, 0.3549, 0.9202, 0.4083, 0.9202, 0.4083, 0.8668, 0.3549, 0.8668, 0.3549, 0.9736, 0.4083, 0.9736, 0.4083, 0.9202, 0.3549, 0.9202, 0.01034, 0.934, 0.1835, 0.934, 0.1835, 0.7608, 0.01034, 0.7608, 0.2551, 0.9957, 0.4882, 0.9957, 0.4882, 0.7626, 0.2551, 0.7626, 0.4083, 0.76, 0.3549, 0.76, 0.3549, 0.8093, 0.4083, 0.8093, 0.3549, 0.9202, 0.4083, 0.9202, 0.4083, 0.8709, 0.3549, 0.8709, 0.3549, 0.9736, 0.4083, 0.9736, 0.4083, 0.9202, 0.3549, 0.9202, 0.01034, 0.934, 0.1835, 0.934, 0.1835, 0.7741, 0.01034, 0.7741, 0.2551, 0.7806, 0.2551, 0.9957, 0.4882, 0.9957, 0.4882, 0.7806, 0.4702, 0.7806, 0.4083, 0.76, 0.3549, 0.76, 0.3549, 0.8076, 0.4083, 0.8076, 0.3549, 0.9202, 0.4083, 0.9202, 0.4083, 0.8726, 0.3549, 0.8726, 0.3549, 0.9736, 0.4083, 0.9736, 0.4083, 0.9202, 0.3549, 0.9202, 0.01034, 0.934, 0.1835, 0.934, 0.1835, 0.7796, 0.1647, 0.7796, 0.01034, 0.7796, 0.2551, 0.7879, 0.2551, 0.9957, 0.4882, 0.9957, 0.4882, 0.7879, 0.4629, 0.7879, 0.4083, 0.76, 0.3549, 0.76, 0.3549, 0.8056, 0.4083, 0.8056, 0.3549, 0.9202, 0.4083, 0.9202, 0.4083, 0.8746, 0.3549, 0.8746, 0.3549, 0.9736, 0.4083, 0.9736, 0.4083, 0.9202, 0.3549, 0.9202, 0.01034, 0.934, 0.1835, 0.934, 0.1835, 0.7863, 0.1581, 0.7863, 0.01034, 0.7863, 0.2551, 0.7969, 0.2551, 0.9957, 0.4882, 0.9957, 0.4882, 0.7969, 0.4539, 0.7969, 0.4083, 0.76, 0.3549, 0.76, 0.3549, 0.8067, 0.4083, 0.8067, 0.3549, 0.9202, 0.4083, 0.9202, 0.4083, 0.8736, 0.3549, 0.8736, 0.3549, 0.9736, 0.4083, 0.9736, 0.4083, 0.9202, 0.3549, 0.9202, 0.01034, 0.934, 0.1835, 0.934, 0.1835, 0.7827, 0.1616, 0.7827, 0.01034, 0.7827, 0.2551, 0.7921, 0.2551, 0.9957, 0.4882, 0.9957, 0.4882, 0.7921, 0.3455, 0.8466, 0.383, 0.8466, 0.383, 0.809, 0.3455, 0.809, 0.3455, 0.8841, 0.383, 0.8841, 0.383, 0.8466, 0.3455, 0.8466, 0.3455, 0.9217, 0.383, 0.9217, 0.383, 0.8841, 0.3455, 0.8841, 0.3455, 0.9593, 0.383, 0.9593, 0.383, 0.9217, 0.3455, 0.9217, 0.03608, 0.9602, 0.2386, 0.9602, 0.2386, 0.7577, 0.03608, 0.7577, 0.287, 0.9667, 0.4679, 0.9667, 0.4679, 0.7858, 0.287, 0.7858, 0.3455, 0.8466, 0.383, 0.8466, 0.383, 0.809, 0.3455, 0.809, 0.3455, 0.8841, 0.383, 0.8841, 0.383, 0.8466, 0.3455, 0.8466, 0.3455, 0.9217, 0.383, 0.9217, 0.383, 0.8841, 0.3455, 0.8841, 0.3455, 0.9593, 0.383, 0.9593, 0.383, 0.9217, 0.3455, 0.9217, 0.03608, 0.9602, 0.2386, 0.9602, 0.2386, 0.7577, 0.03608, 0.7577, 0.287, 0.9667, 0.4679, 0.9667, 0.4679, 0.7858, 0.287, 0.7858, 0.3455, 0.8466, 0.383, 0.8466, 0.383, 0.809, 0.3455, 0.809, 0.3455, 0.8841, 0.383, 0.8841, 0.383, 0.8466, 0.3455, 0.8466, 0.3455, 0.9217, 0.383, 0.9217, 0.383, 0.8841, 0.3455, 0.8841, 0.3455, 0.9593, 0.383, 0.9593, 0.383, 0.9217, 0.3455, 0.9217, 0.03608, 0.9602, 0.2386, 0.9602, 0.2386, 0.7577, 0.03608, 0.7577, 0.287, 0.9667, 0.4679, 0.9667, 0.4679, 0.7858, 0.287, 0.7858, 0.1266, 0.8304, 0.1687, 0.8304, 0.1687, 0.7883, 0.1266, 0.7883, 0.1266, 0.8726, 0.1687, 0.8726, 0.1687, 0.8304, 0.1266, 0.8304, 0.1266, 0.9147, 0.1687, 0.9147, 0.1687, 0.8726, 0.1266, 0.8726, 0.1266, 0.9568, 0.1687, 0.9568, 0.1687, 0.9147, 0.1266, 0.9147, 0.125, 0.75, 0.375, 0.75, 0.375, 0.5, 0.125, 0.5, 0.2709, 0.9857, 0.4955, 0.9857, 0.4955, 0.761, 0.2709, 0.761])
me_cube.materials.append(mat_material)
me_cube.materials.append(mat_material_002)
me_cube.use_mirror_vertex_groups = False
me_cube.update()

# ---- objects
ob_root = bpy.data.objects.new('Root', me_cube)

# ---- transforms, parenting, visibility, modifiers, constraints
ob_root.location = (0.0, 0.0, 0.0)
ob_root.scale = (-14.74, 15.76, 1.485)
ob_root.lock_rotations_4d = False
ob_root.empty_display_type = 'ARROWS'
ob_root.lineart.crease_threshold = 0.0
_m = ob_root.modifiers.new('Solidify', 'SOLIDIFY')
_m.thickness = -0.1
_m.material_offset = 1
_m.use_flip_normals = True

# ---- collection membership
scene.collection.objects.link(ob_root)

# ---- scene / render settings (as saved in the file)
scene.frame_start = 1; scene.frame_end = 250; scene.frame_set(1)
scene.render.engine = 'BLENDER_EEVEE_NEXT'
scene.cycles.sampling_pattern = 'TABULATED_SOBOL'
scene.view_settings.view_transform = 'Filmic'
bpy.context.view_layer.update()

# ---- added for rendering (the .blend has no active camera): camera
cam_auto = bpy.data.cameras.new('AutoCamera')
cam_auto.lens = 50.0
cam_auto.sensor_width = 36.0
cam_auto.clip_end = 6319.0
ob_auto_camera = bpy.data.objects.new('AutoCamera', cam_auto)
scene.collection.objects.link(ob_auto_camera)
ob_auto_camera.location = (415.675, -285.279, 294.199)
ob_auto_camera.rotation_euler = (1.09748, -7.21219e-08, 0.694738)
scene.camera = ob_auto_camera
bpy.context.view_layer.update()
